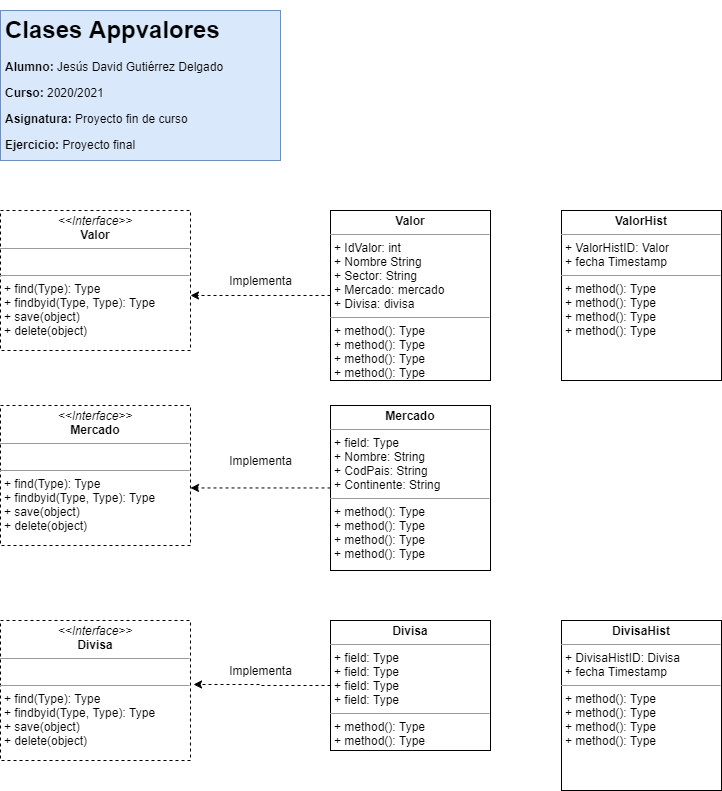

The diagram above was exported from draw.io. Its source (the exported page's mxGraphModel, read from the mxfile embedded in the PNG):
<mxGraphModel dx="1092" dy="534" grid="1" gridSize="10" guides="1" tooltips="1" connect="1" arrows="1" fold="1" page="1" pageScale="1" pageWidth="827" pageHeight="1169" math="0" shadow="0">
  <root>
    <mxCell id="0" />
    <mxCell id="1" parent="0" />
    <mxCell id="D5wOQQXLZJchXX-Ra0Hc-1" value="&lt;h1&gt;Clases Appvalores&lt;/h1&gt;&lt;p&gt;&lt;b&gt;Alumno:&lt;/b&gt;&amp;nbsp;Jesús David Gutiérrez Delgado&lt;/p&gt;&lt;p&gt;&lt;b&gt;Curso:&amp;nbsp;&lt;/b&gt;2020/2021&lt;/p&gt;&lt;p&gt;&lt;b&gt;Asignatura:&lt;/b&gt;&amp;nbsp;Proyecto fin de curso&lt;/p&gt;&lt;p&gt;&lt;b&gt;Ejercicio:&lt;/b&gt;&amp;nbsp;Proyecto final&lt;br&gt;&lt;br&gt;&lt;/p&gt;" style="text;html=1;strokeColor=#6c8ebf;fillColor=#dae8fc;spacing=5;spacingTop=-20;whiteSpace=wrap;overflow=hidden;rounded=0;" parent="1" vertex="1">
      <mxGeometry x="50" y="40" width="280" height="150" as="geometry" />
    </mxCell>
    <mxCell id="ja9i50WxrOEUuoVvhRzQ-2" value="&lt;p style=&quot;margin: 0px ; margin-top: 4px ; text-align: center&quot;&gt;&lt;i&gt;&amp;lt;&amp;lt;Interface&amp;gt;&amp;gt;&lt;/i&gt;&lt;br&gt;&lt;b&gt;Valor&lt;/b&gt;&lt;/p&gt;&lt;hr size=&quot;1&quot;&gt;&lt;p style=&quot;margin: 0px ; margin-left: 4px&quot;&gt;&lt;br&gt;&lt;/p&gt;&lt;hr size=&quot;1&quot;&gt;&lt;p style=&quot;margin: 0px ; margin-left: 4px&quot;&gt;+ find(Type): Type&lt;br&gt;+ findbyid(Type, Type): Type&lt;/p&gt;&lt;p style=&quot;margin: 0px ; margin-left: 4px&quot;&gt;+ save(object)&lt;/p&gt;&lt;p style=&quot;margin: 0px ; margin-left: 4px&quot;&gt;+ delete(object)&lt;/p&gt;" style="verticalAlign=top;align=left;overflow=fill;fontSize=12;fontFamily=Helvetica;html=1;dashed=1;" parent="1" vertex="1">
      <mxGeometry x="50" y="240" width="190" height="140" as="geometry" />
    </mxCell>
    <mxCell id="sEj-22BC467qYOLQVu6z-3" style="edgeStyle=orthogonalEdgeStyle;rounded=0;orthogonalLoop=1;jettySize=auto;html=1;entryX=1;entryY=0.607;entryDx=0;entryDy=0;entryPerimeter=0;dashed=1;" edge="1" parent="1" source="iULtR8oTs9GMMmBrVRzX-1" target="ja9i50WxrOEUuoVvhRzQ-2">
      <mxGeometry relative="1" as="geometry" />
    </mxCell>
    <mxCell id="iULtR8oTs9GMMmBrVRzX-1" value="&lt;p style=&quot;margin: 0px ; margin-top: 4px ; text-align: center&quot;&gt;&lt;b&gt;Valor&lt;/b&gt;&lt;/p&gt;&lt;hr size=&quot;1&quot;&gt;&lt;p style=&quot;margin: 0px ; margin-left: 4px&quot;&gt;+ IdValor: int&lt;/p&gt;&lt;p style=&quot;margin: 0px ; margin-left: 4px&quot;&gt;+ Nombre String&lt;br&gt;&lt;/p&gt;&lt;p style=&quot;margin: 0px ; margin-left: 4px&quot;&gt;+ Sector: String&lt;br&gt;&lt;/p&gt;&lt;p style=&quot;margin: 0px ; margin-left: 4px&quot;&gt;+ Mercado: mercado&lt;br&gt;&lt;/p&gt;&lt;p style=&quot;margin: 0px ; margin-left: 4px&quot;&gt;+ Divisa: divisa&lt;/p&gt;&lt;hr size=&quot;1&quot;&gt;&lt;p style=&quot;margin: 0px ; margin-left: 4px&quot;&gt;+ method(): Type&lt;/p&gt;&lt;p style=&quot;margin: 0px ; margin-left: 4px&quot;&gt;+ method(): Type&lt;br&gt;&lt;/p&gt;&lt;p style=&quot;margin: 0px ; margin-left: 4px&quot;&gt;+ method(): Type&lt;br&gt;&lt;/p&gt;&lt;p style=&quot;margin: 0px ; margin-left: 4px&quot;&gt;+ method(): Type&lt;br&gt;&lt;/p&gt;" style="verticalAlign=top;align=left;overflow=fill;fontSize=12;fontFamily=Helvetica;html=1;" parent="1" vertex="1">
      <mxGeometry x="380" y="240" width="160" height="170" as="geometry" />
    </mxCell>
    <mxCell id="sEj-22BC467qYOLQVu6z-14" style="edgeStyle=orthogonalEdgeStyle;rounded=0;orthogonalLoop=1;jettySize=auto;html=1;dashed=1;entryX=1;entryY=0.589;entryDx=0;entryDy=0;entryPerimeter=0;" edge="1" parent="1" source="iULtR8oTs9GMMmBrVRzX-2" target="sEj-22BC467qYOLQVu6z-1">
      <mxGeometry relative="1" as="geometry">
        <mxPoint x="250" y="517.5" as="targetPoint" />
      </mxGeometry>
    </mxCell>
    <mxCell id="iULtR8oTs9GMMmBrVRzX-2" value="&lt;p style=&quot;margin: 0px ; margin-top: 4px ; text-align: center&quot;&gt;&lt;b&gt;Mercado&lt;/b&gt;&lt;/p&gt;&lt;hr size=&quot;1&quot;&gt;&lt;p style=&quot;margin: 0px ; margin-left: 4px&quot;&gt;+ field: Type&lt;/p&gt;&lt;p style=&quot;margin: 0px ; margin-left: 4px&quot;&gt;+ Nombre: String&lt;br&gt;&lt;/p&gt;&lt;p style=&quot;margin: 0px ; margin-left: 4px&quot;&gt;+ CodPais: String&lt;br&gt;&lt;/p&gt;&lt;p style=&quot;margin: 0px ; margin-left: 4px&quot;&gt;+ Continente: String&lt;br&gt;&lt;/p&gt;&lt;hr size=&quot;1&quot;&gt;&lt;p style=&quot;margin: 0px ; margin-left: 4px&quot;&gt;+ method(): Type&lt;/p&gt;&lt;p style=&quot;margin: 0px ; margin-left: 4px&quot;&gt;+ method(): Type&lt;br&gt;&lt;/p&gt;&lt;p style=&quot;margin: 0px ; margin-left: 4px&quot;&gt;+ method(): Type&lt;br&gt;&lt;/p&gt;&lt;p style=&quot;margin: 0px ; margin-left: 4px&quot;&gt;+ method(): Type&lt;br&gt;&lt;/p&gt;&lt;p style=&quot;margin: 0px ; margin-left: 4px&quot;&gt;&lt;br&gt;&lt;/p&gt;&lt;p style=&quot;margin: 0px ; margin-left: 4px&quot;&gt;&lt;br&gt;&lt;/p&gt;" style="verticalAlign=top;align=left;overflow=fill;fontSize=12;fontFamily=Helvetica;html=1;" parent="1" vertex="1">
      <mxGeometry x="380" y="435" width="160" height="165" as="geometry" />
    </mxCell>
    <mxCell id="sEj-22BC467qYOLQVu6z-7" style="edgeStyle=orthogonalEdgeStyle;rounded=0;orthogonalLoop=1;jettySize=auto;html=1;entryX=1.016;entryY=0.457;entryDx=0;entryDy=0;entryPerimeter=0;dashed=1;" edge="1" parent="1" source="iULtR8oTs9GMMmBrVRzX-3" target="sEj-22BC467qYOLQVu6z-2">
      <mxGeometry relative="1" as="geometry" />
    </mxCell>
    <mxCell id="iULtR8oTs9GMMmBrVRzX-3" value="&lt;p style=&quot;margin: 0px ; margin-top: 4px ; text-align: center&quot;&gt;&lt;b&gt;Divisa&lt;/b&gt;&lt;/p&gt;&lt;hr size=&quot;1&quot;&gt;&lt;p style=&quot;margin: 0px ; margin-left: 4px&quot;&gt;+ field: Type&lt;/p&gt;&lt;p style=&quot;margin: 0px ; margin-left: 4px&quot;&gt;+ field: Type&lt;br&gt;&lt;/p&gt;&lt;p style=&quot;margin: 0px ; margin-left: 4px&quot;&gt;+ field: Type&lt;br&gt;&lt;/p&gt;&lt;p style=&quot;margin: 0px ; margin-left: 4px&quot;&gt;+ field: Type&lt;br&gt;&lt;/p&gt;&lt;hr size=&quot;1&quot;&gt;&lt;p style=&quot;margin: 0px ; margin-left: 4px&quot;&gt;+ method(): Type&lt;/p&gt;&lt;p style=&quot;margin: 0px ; margin-left: 4px&quot;&gt;+ method(): Type&lt;br&gt;&lt;/p&gt;&lt;p style=&quot;margin: 0px ; margin-left: 4px&quot;&gt;+ method(): Type&lt;br&gt;&lt;/p&gt;&lt;p style=&quot;margin: 0px ; margin-left: 4px&quot;&gt;+ method(): Type&lt;br&gt;&lt;/p&gt;" style="verticalAlign=top;align=left;overflow=fill;fontSize=12;fontFamily=Helvetica;html=1;" parent="1" vertex="1">
      <mxGeometry x="380" y="650" width="160" height="130" as="geometry" />
    </mxCell>
    <mxCell id="sEj-22BC467qYOLQVu6z-1" value="&lt;p style=&quot;margin: 0px ; margin-top: 4px ; text-align: center&quot;&gt;&lt;i&gt;&amp;lt;&amp;lt;Interface&amp;gt;&amp;gt;&lt;/i&gt;&lt;br&gt;&lt;b&gt;Mercado&lt;/b&gt;&lt;/p&gt;&lt;hr size=&quot;1&quot;&gt;&lt;p style=&quot;margin: 0px ; margin-left: 4px&quot;&gt;&lt;br&gt;&lt;/p&gt;&lt;hr size=&quot;1&quot;&gt;&lt;p style=&quot;margin: 0px ; margin-left: 4px&quot;&gt;+ find(Type): Type&lt;br&gt;+ findbyid(Type, Type): Type&lt;/p&gt;&lt;p style=&quot;margin: 0px ; margin-left: 4px&quot;&gt;+ save(object)&lt;/p&gt;&lt;p style=&quot;margin: 0px ; margin-left: 4px&quot;&gt;+ delete(object)&lt;/p&gt;" style="verticalAlign=top;align=left;overflow=fill;fontSize=12;fontFamily=Helvetica;html=1;dashed=1;" vertex="1" parent="1">
      <mxGeometry x="50" y="435" width="190" height="140" as="geometry" />
    </mxCell>
    <mxCell id="sEj-22BC467qYOLQVu6z-2" value="&lt;p style=&quot;margin: 0px ; margin-top: 4px ; text-align: center&quot;&gt;&lt;i&gt;&amp;lt;&amp;lt;Interface&amp;gt;&amp;gt;&lt;/i&gt;&lt;br&gt;&lt;b&gt;Divisa&lt;/b&gt;&lt;/p&gt;&lt;hr size=&quot;1&quot;&gt;&lt;p style=&quot;margin: 0px ; margin-left: 4px&quot;&gt;&lt;br&gt;&lt;/p&gt;&lt;hr size=&quot;1&quot;&gt;&lt;p style=&quot;margin: 0px ; margin-left: 4px&quot;&gt;+ find(Type): Type&lt;br&gt;+ findbyid(Type, Type): Type&lt;/p&gt;&lt;p style=&quot;margin: 0px ; margin-left: 4px&quot;&gt;+ save(object)&lt;/p&gt;&lt;p style=&quot;margin: 0px ; margin-left: 4px&quot;&gt;+ delete(object)&lt;/p&gt;" style="verticalAlign=top;align=left;overflow=fill;fontSize=12;fontFamily=Helvetica;html=1;dashed=1;" vertex="1" parent="1">
      <mxGeometry x="50" y="650" width="190" height="140" as="geometry" />
    </mxCell>
    <mxCell id="sEj-22BC467qYOLQVu6z-4" value="Implementa" style="text;html=1;resizable=0;autosize=1;align=center;verticalAlign=middle;points=[];fillColor=none;strokeColor=none;rounded=0;" vertex="1" parent="1">
      <mxGeometry x="270" y="300" width="80" height="20" as="geometry" />
    </mxCell>
    <mxCell id="sEj-22BC467qYOLQVu6z-6" value="Implementa" style="text;html=1;resizable=0;autosize=1;align=center;verticalAlign=middle;points=[];fillColor=none;strokeColor=none;rounded=0;" vertex="1" parent="1">
      <mxGeometry x="270" y="480" width="80" height="20" as="geometry" />
    </mxCell>
    <mxCell id="sEj-22BC467qYOLQVu6z-9" value="Implementa" style="text;html=1;resizable=0;autosize=1;align=center;verticalAlign=middle;points=[];fillColor=none;strokeColor=none;rounded=0;" vertex="1" parent="1">
      <mxGeometry x="270" y="690" width="80" height="20" as="geometry" />
    </mxCell>
    <mxCell id="sEj-22BC467qYOLQVu6z-12" value="&lt;p style=&quot;margin: 0px ; margin-top: 4px ; text-align: center&quot;&gt;&lt;b&gt;ValorHist&lt;/b&gt;&lt;/p&gt;&lt;hr size=&quot;1&quot;&gt;&lt;p style=&quot;margin: 0px ; margin-left: 4px&quot;&gt;+ ValorHistID: Valor&lt;/p&gt;&lt;p style=&quot;margin: 0px ; margin-left: 4px&quot;&gt;+ fecha Timestamp&lt;/p&gt;&lt;hr size=&quot;1&quot;&gt;&lt;p style=&quot;margin: 0px ; margin-left: 4px&quot;&gt;+ method(): Type&lt;/p&gt;&lt;p style=&quot;margin: 0px ; margin-left: 4px&quot;&gt;+ method(): Type&lt;br&gt;&lt;/p&gt;&lt;p style=&quot;margin: 0px ; margin-left: 4px&quot;&gt;+ method(): Type&lt;br&gt;&lt;/p&gt;&lt;p style=&quot;margin: 0px ; margin-left: 4px&quot;&gt;+ method(): Type&lt;br&gt;&lt;/p&gt;" style="verticalAlign=top;align=left;overflow=fill;fontSize=12;fontFamily=Helvetica;html=1;" vertex="1" parent="1">
      <mxGeometry x="611" y="240" width="160" height="170" as="geometry" />
    </mxCell>
    <mxCell id="sEj-22BC467qYOLQVu6z-13" value="&lt;p style=&quot;margin: 0px ; margin-top: 4px ; text-align: center&quot;&gt;&lt;b&gt;DivisaHist&lt;/b&gt;&lt;/p&gt;&lt;hr size=&quot;1&quot;&gt;&lt;p style=&quot;margin: 0px ; margin-left: 4px&quot;&gt;+ DivisaHistID: Divisa&lt;/p&gt;&lt;p style=&quot;margin: 0px ; margin-left: 4px&quot;&gt;+ fecha Timestamp&lt;/p&gt;&lt;hr size=&quot;1&quot;&gt;&lt;p style=&quot;margin: 0px ; margin-left: 4px&quot;&gt;+ method(): Type&lt;/p&gt;&lt;p style=&quot;margin: 0px ; margin-left: 4px&quot;&gt;+ method(): Type&lt;br&gt;&lt;/p&gt;&lt;p style=&quot;margin: 0px ; margin-left: 4px&quot;&gt;+ method(): Type&lt;br&gt;&lt;/p&gt;&lt;p style=&quot;margin: 0px ; margin-left: 4px&quot;&gt;+ method(): Type&lt;br&gt;&lt;/p&gt;" style="verticalAlign=top;align=left;overflow=fill;fontSize=12;fontFamily=Helvetica;html=1;" vertex="1" parent="1">
      <mxGeometry x="611" y="650" width="160" height="170" as="geometry" />
    </mxCell>
  </root>
</mxGraphModel>